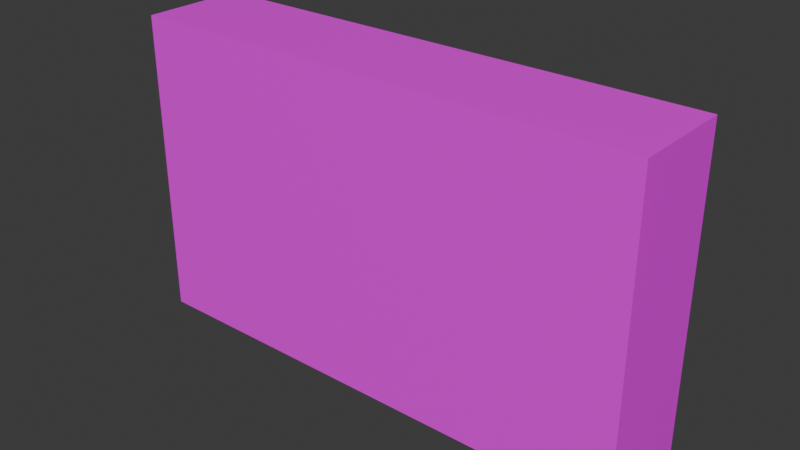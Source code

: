 # Source: house_wall_2.blend  (saved by Blender 4.2.66; exported with 4.5.12 LTS)
import bpy
from mathutils import Matrix  # noqa: F401  (used for matrix-valued properties, if any)

bpy.ops.wm.read_factory_settings(use_empty=True)
scene = bpy.context.scene
scene.name = 'Scene'

# ---- collections
col_collection = bpy.data.collections.new('Collection'); scene.collection.children.link(col_collection)

# ---- images (referenced by path relative to the original .blend; pixels are not part of the script)
import os
ASSET_DIR = os.environ.get("B2B_ASSET_DIR", "")  # directory of the original .blend (textures are referenced by path, not embedded)
HERE = os.path.dirname(os.path.abspath(__file__))  # packed textures are extracted next to this script under _unpacked/

def load_image(name, relpath, width, height, colorspace="sRGB"):
    """Load a texture the original file referenced (path relative to the .blend, or extracted next to this script)."""
    p = next((c for c in (os.path.join(HERE, relpath), os.path.join(ASSET_DIR, relpath)) if relpath and os.path.exists(c)), "")
    if p:
        img = bpy.data.images.load(p, check_existing=True)
        img.name = name
    else:  # same state as the original file: an image datablock whose file is absent (Cycles renders it pink)
        img = bpy.data.images.new(name, width, height)
        img.source = "FILE"
        img.filepath = "//" + (relpath or name)
    img.colorspace_settings.name = colorspace
    return img
img_textures_high_png = load_image('textures_high.png', 'textures_high.png', 1024, 1024, 'sRGB')

# ---- materials (node trees are filled in below, after node groups)
mat_textures = bpy.data.materials.new('textures')

# ---- material node trees
mat_textures.use_nodes = True; mat_textures.node_tree.nodes.clear()
_N = mat_textures.node_tree.nodes; _L = mat_textures.node_tree.links
n0 = _N.new('ShaderNodeBsdfPrincipled'); n0.name = 'Principled BSDF'; n0.location = (10, 300)
n0.inputs[2].default_value = 0.4
n0.inputs[27].default_value = (0.0, 0.0, 0.0, 1.0)
n0.inputs[28].default_value = 1.0
n1 = _N.new('ShaderNodeOutputMaterial'); n1.name = 'Material Output'; n1.location = (300, 300)
n2 = _N.new('ShaderNodeNormalMap'); n2.name = 'Normal Map'; n2.location = (-300, -300)
n2.label = 'Normal/Map'
n2.inputs[0].default_value = 0.0
n3 = _N.new('ShaderNodeTexImage'); n3.name = 'Image Texture'; n3.location = (-280, 280)
n3.image = img_textures_high_png
_L.new(n0.outputs[0], n1.inputs[0])
_L.new(n2.outputs[0], n0.inputs[5])
_L.new(n3.outputs[0], n0.inputs[0])
n1.is_active_output = True

# ---- world
world_world = bpy.data.worlds.new('World'); scene.world = world_world
world_world.use_nodes = True; world_world.node_tree.nodes.clear()
_N = world_world.node_tree.nodes; _L = world_world.node_tree.links
n0 = _N.new('ShaderNodeOutputWorld'); n0.name = 'World Output'; n0.location = (300, 300)
n1 = _N.new('ShaderNodeBackground'); n1.name = 'Background'; n1.location = (10, 300)
n1.inputs[0].default_value = (0.05088, 0.05088, 0.05088, 1.0)
_L.new(n1.outputs[0], n0.inputs[0])
n0.is_active_output = True
world_world.color = (0.05088, 0.05088, 0.05088)
world_world.sun_shadow_jitter_overblur = 0.0

# ---- meshes
me_wall_0_5x1 = bpy.data.meshes.new('wall_0.5x1')
me_wall_0_5x1.from_pydata([(50.0, 60.0, -10.0), (50.0, 2.235e-06, -10.0), (50.0, 60.0, 10.0), (50.0, 2.235e-06, 10.0), (-50.0, 60.0, -10.0), (-50.0, 2.235e-06, -10.0), (-50.0, 60.0, 10.0), (-50.0, 2.235e-06, 10.0)], [], [(4, 2, 0), (2, 7, 3), (6, 5, 7), (1, 7, 5), (0, 3, 1), (4, 1, 5), (4, 6, 2), (2, 6, 7), (6, 4, 5), (1, 3, 7), (0, 2, 3), (4, 0, 1)])
me_wall_0_5x1.polygons.foreach_set('use_smooth', [True] * 12)
_k = set([(0, 1), (0, 2), (0, 4), (1, 3), (1, 5), (2, 3), (2, 6), (3, 7), (4, 5), (4, 6), (5, 7), (6, 7)])
me_wall_0_5x1.attributes.new('sharp_edge', 'BOOLEAN', 'EDGE').data.foreach_set('value', [ (min(e.vertices), max(e.vertices)) in _k for e in me_wall_0_5x1.edges])
_uv = me_wall_0_5x1.uv_layers.new(name='UVMap')
_uv.uv.foreach_set('vector', [0.9258, 0.6719, 0.9531, 0.8203, 0.9258, 0.8203, 1.0, 0.6875, 0.75, 0.5, 1.0, 0.5, 0.8906, 0.5234, 0.9219, 0.9766, 0.8906, 0.9766, 0.8945, 0.8242, 0.8672, 0.6758, 0.8945, 0.6758, 0.9219, 0.5234, 0.9531, 0.9766, 0.9219, 0.9766, 1.0, 0.6875, 0.75, 0.5, 1.0, 0.5, 0.9258, 0.6719, 0.9531, 0.6719, 0.9531, 0.8203, 1.0, 0.6875, 0.75, 0.6875, 0.75, 0.5, 0.8906, 0.5234, 0.9219, 0.5234, 0.9219, 0.9766, 0.8945, 0.8242, 0.8672, 0.8242, 0.8672, 0.6758, 0.9219, 0.5234, 0.9531, 0.5234, 0.9531, 0.9766, 1.0, 0.6875, 0.75, 0.6875, 0.75, 0.5])
me_wall_0_5x1.materials.append(mat_textures)
me_wall_0_5x1.update()
me_wall_0_5x1.normals_split_custom_set([tuple(v) for v in zip(*[iter([0.0, 1.0, 0.0, 0.0, 1.0, 0.0, 0.0, 1.0, 0.0, 0.0, 0.0, 1.0, 0.0, 0.0, 1.0, 0.0, 0.0, 1.0, -1.0, 0.0, 0.0, -1.0, 0.0, 0.0, -1.0, 0.0, 0.0, 0.0, -1.0, 0.0, 0.0, -1.0, 0.0, 0.0, -1.0, 0.0, 1.0, 0.0, 0.0, 1.0, 0.0, 0.0, 1.0, 0.0, 0.0, 0.0, 0.0, -1.0, 0.0, 0.0, -1.0, 0.0, 0.0, -1.0, 0.0, 1.0, 0.0, 0.0, 1.0, 0.0, 0.0, 1.0, 0.0, 0.0, 0.0, 1.0, 0.0, 0.0, 1.0, 0.0, 0.0, 1.0, -1.0, 0.0, 0.0, -1.0, 0.0, 0.0, -1.0, 0.0, 0.0, 0.0, -1.0, 0.0, 0.0, -1.0, 0.0, 0.0, -1.0, 0.0, 1.0, 0.0, 0.0, 1.0, 0.0, 0.0, 1.0, 0.0, 0.0, 0.0, 0.0, -1.0, 0.0, 0.0, -1.0, 0.0, 0.0, -1.0])] * 3)])

# ---- objects
ob_wall_0_5x1 = bpy.data.objects.new('wall_0.5x1', me_wall_0_5x1)

# ---- transforms, parenting, visibility, modifiers, constraints
ob_wall_0_5x1.location = (0.0, 0.0, 0.0)
ob_wall_0_5x1.rotation_euler = (1.571, -0.0, 0.0)
ob_wall_0_5x1.scale = (0.01, 0.01, 0.01)
ob_wall_0_5x1.color = (0.8, 0.8, 0.8, 1.0)

# ---- collection membership
col_collection.objects.link(ob_wall_0_5x1)

# ---- scene / render settings (as saved in the file)
scene.frame_start = 1; scene.frame_end = 250; scene.frame_set(1)
scene.render.engine = 'BLENDER_EEVEE_NEXT'
bpy.context.view_layer.update()

# ---- added for rendering (the .blend has no active camera and no usable light): camera, sun
cam_auto = bpy.data.cameras.new('AutoCamera')
cam_auto.lens = 50.0
cam_auto.sensor_width = 36.0
cam_auto.clip_end = 1000.0
ob_auto_camera = bpy.data.objects.new('AutoCamera', cam_auto)
scene.collection.objects.link(ob_auto_camera)
ob_auto_camera.location = (1.09474, -1.31369, 1.17579)
ob_auto_camera.rotation_euler = (1.09748, -7.21219e-08, 0.694738)
scene.camera = ob_auto_camera
light_auto_sun = bpy.data.lights.new('AutoSun', 'SUN')
light_auto_sun.energy = 3.0
light_auto_sun.angle = 0.0523599
ob_auto_sun = bpy.data.objects.new('AutoSun', light_auto_sun)
scene.collection.objects.link(ob_auto_sun)
ob_auto_sun.rotation_euler = (0.872665, 0.174533, 0.523599)
bpy.context.view_layer.update()

